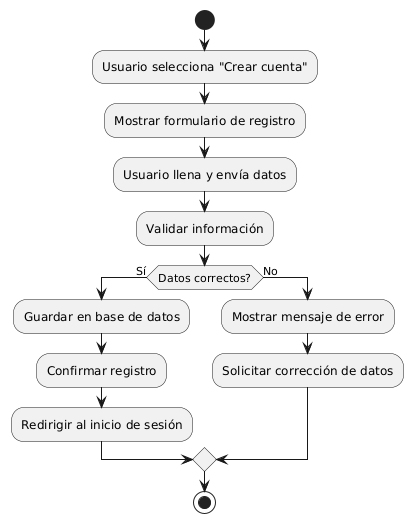

The diagram above was rendered by PlantUML. Its source (embedded in the PNG):
@startuml
start
:Usuario selecciona "Crear cuenta";
:Mostrar formulario de registro;
:Usuario llena y envía datos;
:Validar información;
if (Datos correctos?) then (Sí)
  :Guardar en base de datos;
  :Confirmar registro;
  :Redirigir al inicio de sesión;
else (No)
  :Mostrar mensaje de error;
  :Solicitar corrección de datos;
endif
stop
@enduml